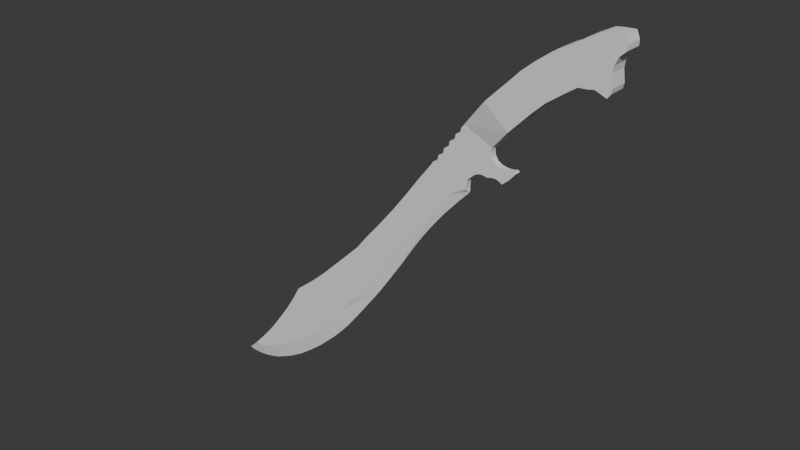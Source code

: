 # Source: K_k_K_l_.blend  (saved by Blender 4.2.66; exported with 4.5.12 LTS)
import bpy
from mathutils import Matrix  # noqa: F401  (used for matrix-valued properties, if any)

bpy.ops.wm.read_factory_settings(use_empty=True)
scene = bpy.context.scene
scene.name = 'Scene'

# ---- collections
col_collection = bpy.data.collections.new('Collection'); scene.collection.children.link(col_collection)

# ---- world
world_world = bpy.data.worlds.new('World'); scene.world = world_world
world_world.use_nodes = True; world_world.node_tree.nodes.clear()
_N = world_world.node_tree.nodes; _L = world_world.node_tree.links
n0 = _N.new('ShaderNodeOutputWorld'); n0.name = 'World Output'; n0.location = (300, 300)
n1 = _N.new('ShaderNodeBackground'); n1.name = 'Background'; n1.location = (10, 300)
n1.inputs[0].default_value = (0.05088, 0.05088, 0.05088, 1.0)
_L.new(n1.outputs[0], n0.inputs[0])
n0.is_active_output = True
world_world.color = (0.05088, 0.05088, 0.05088)
world_world.sun_shadow_jitter_overblur = 0.0

# ---- meshes
me_cube_001 = bpy.data.meshes.new('Cube.001')
me_cube_001.from_pydata([(0.9453, 7.261e-05, 0.8582), (0.9453, 0.06085, 0.8582), (1.174, 7.261e-05, 1.205), (0.8892, 7.261e-05, 1.336), (1.174, 0.06085, 1.205), (0.8892, 0.06085, 1.336), (1.36, 7.261e-05, 0.9735), (1.36, 0.06085, 0.9735), (1.413, 7.261e-05, 1.037), (1.413, 0.06085, 1.037), (1.167, 0.06085, 1.164), (1.173, 0.06085, 1.122), (1.202, 0.06085, 1.079), (1.244, 0.06085, 1.054), (1.286, 0.06085, 1.044), (1.325, 0.06085, 1.041), (1.366, 0.06085, 1.045), (1.4, 0.06085, 1.054), (1.286, 0.06085, 0.9095), (1.262, 0.06085, 0.9258), (1.226, 0.06085, 0.9403), (1.187, 0.06085, 0.9407), (1.136, 0.06085, 0.9276), (1.103, 0.06085, 0.936), (1.057, 0.06085, 0.937), (1.011, 0.06085, 0.9178), (1.286, 7.261e-05, 0.9095), (1.262, 7.261e-05, 0.9258), (1.226, 7.261e-05, 0.9403), (1.187, 7.261e-05, 0.9407), (1.136, 7.261e-05, 0.9276), (1.103, 7.261e-05, 0.936), (1.057, 7.261e-05, 0.937), (1.011, 7.261e-05, 0.9178), (1.167, 7.261e-05, 1.164), (1.173, 7.261e-05, 1.122), (1.202, 7.261e-05, 1.079), (1.244, 7.261e-05, 1.054), (1.286, 7.261e-05, 1.044), (1.325, 7.261e-05, 1.041), (1.366, 7.261e-05, 1.045), (1.4, 7.261e-05, 1.054), (0.9277, 0.06085, 0.7727), (0.9277, 7.261e-05, 0.7727), (0.927, 7.261e-05, 0.7929), (0.927, 0.06085, 0.7929), (0.9305, 0.06085, 0.827), (0.9305, 7.261e-05, 0.827), (0.5704, 7.262e-05, 0.9124), (0.5704, 0.06085, 0.9124), (0.5663, 7.261e-05, 0.4829), (0.4743, 7.261e-05, 0.37), (0.2453, 7.261e-05, 0.05917), (0.2032, 7.262e-05, -0.00329), (-1.213, 7.265e-05, -1.11), (-0.3287, 7.264e-05, -0.2328), (0.6828, 7.261e-05, 0.6066), (0.3859, 7.261e-05, 0.2534), (0.2811, 7.261e-05, 0.1108), (-0.1545, 7.263e-05, -0.5222), (-1.738, 7.266e-05, -1.928), (-0.4844, 7.264e-05, -0.3866), (-0.1859, 7.263e-05, -0.05511), (0.8436, 7.261e-05, 0.719), (-0.01175, 7.262e-05, -0.3139), (-1.675, 7.266e-05, -1.748), (-1.554, 7.266e-05, -1.603), (0.7907, 7.261e-05, 0.6894), (0.734, 7.261e-05, 0.6491), (0.4257, 7.261e-05, 0.3056), (-0.3143, 7.263e-05, -0.7431), (-1.072, -0.001808, -1.53), (-1.44, 7.266e-05, -1.785), (-0.7793, 7.264e-05, -0.676), (-0.05215, 7.263e-05, 0.1006), (0.9265, 7.261e-05, 0.7558), (-1.974, 0.03122, -2.053), (-1.146, 7.265e-05, -0.9874), (0.3521, 7.261e-05, 0.2069), (0.3163, 7.261e-05, 0.1619), (-0.6448, 7.264e-05, -1.133), (-1.437, 7.265e-05, -1.443), (-0.6273, 7.264e-05, -0.5277), (0.2757, 7.262e-05, 0.5145), (-0.4527, 0.01072, -0.9182), (-0.82, 7.265e-05, -1.315), (-1.591, 0.0006008, -1.87), (0.1273, 7.262e-05, 0.3204), (0.6062, 7.261e-05, 0.5295), (0.06554, 7.262e-05, -0.205), (-1.323, 7.265e-05, -1.284), (0.4112, 7.262e-05, 0.6995), (0.5244, 7.261e-05, 0.4349), (-1.834, 7.266e-05, -1.923), (0.6399, 7.261e-05, 0.5647), (0.1325, 7.262e-05, -0.1078), (-1.268, 7.266e-05, -1.679), (-0.9478, 7.265e-05, -0.828), (0.5486, 7.261e-05, 0.8772), (0.9265, 0.06089, 0.7558), (0.8436, 0.06089, 0.719), (0.7907, 0.06089, 0.6894), (0.734, 0.06089, 0.6491), (0.6828, 0.06089, 0.6066), (0.6399, 0.06089, 0.5647), (0.6062, 0.06089, 0.5295), (0.5663, 0.06089, 0.4829), (0.5244, 0.06089, 0.4349), (0.4743, 0.06089, 0.37), (0.4257, 0.06089, 0.3056), (0.3859, 0.06089, 0.2534), (0.3521, 0.06089, 0.2069), (0.3163, 0.06089, 0.1619), (0.2811, 0.06089, 0.1108), (0.2453, 0.06089, 0.05917), (0.2032, 0.0609, -0.00329), (0.1325, 0.0609, -0.1078), (0.06554, 0.0609, -0.205), (-0.01175, 0.0609, -0.3139), (-0.1545, 0.0609, -0.5222), (-0.3143, 0.0609, -0.7431), (-0.4527, 0.0609, -0.9182), (-0.6448, 0.0609, -1.133), (-0.82, 0.0609, -1.315), (-1.07, 0.0609, -1.536), (-1.268, 0.0609, -1.679), (-1.44, 0.0609, -1.785), (-1.601, 0.05776, -1.88), (-1.738, 0.0609, -1.928), (-1.834, 0.0609, -1.923), (-1.675, 0.0609, -1.748), (-1.554, 0.0609, -1.603), (-1.437, 0.0609, -1.443), (-1.323, 0.0609, -1.284), (-1.213, 0.0609, -1.11), (-1.146, 0.0609, -0.9874), (-0.9478, 0.0609, -0.828), (-0.7793, 0.0609, -0.676), (-0.6273, 0.0609, -0.5277), (-0.4844, 0.0609, -0.3866), (-0.3287, 0.0609, -0.2328), (-0.1859, 0.0609, -0.05511), (-0.05215, 0.0609, 0.1006), (0.1273, 0.0609, 0.3204), (0.2757, 0.0609, 0.5145), (0.4112, 0.0609, 0.6995), (0.5486, 0.06089, 0.8772), (-0.5757, 0.03048, -1.27), (-0.5076, 0.03048, -1.193), (-1.625, 0.03048, -2.027), (-0.3716, 0.03048, -1.022), (0.6081, 0.03048, 0.3532), (-0.313, 0.03048, -0.9474), (-1.916, 0.03048, -2.063), (0.6869, 0.03048, 0.448), (0.869, 0.03048, 0.645), (-1.027, 0.03048, -1.691), (-1.184, 0.03048, -1.809), (0.212, 0.03048, -0.2098), (-1.349, 0.03048, -1.909), (-0.6875, 0.03048, -1.389), (-1.536, 0.03048, -1.999), (0.3281, 0.03048, -0.02876), (0.3923, 0.03048, 0.06531), (-1.702, 0.03048, -2.047), (0.4509, 0.03048, 0.1491), (-0.4359, 0.03048, -1.107), (-1.787, 0.03048, -2.06), (0.5361, 0.03048, 0.263), (-1.848, 0.03048, -2.064), (-0.2246, 0.03048, -0.8317), (0.7728, 0.03048, 0.5417), (-0.1426, 0.03048, -0.7206), (0.8183, 0.03048, 0.5935), (-0.07484, 0.03048, -0.629), (-0.003138, 0.03048, -0.5264), (0.9095, 0.03048, 0.6876), (0.07247, 0.03048, -0.4153), (0.9447, 0.03048, 0.7252), (0.1396, 0.03048, -0.3174), (-0.8913, 0.03048, -1.58), (-0.7724, 0.03048, -1.47), (0.2734, 0.03048, -0.1179), (1.153, 0.06085, 1.174), (1.132, 0.06085, 1.142), (1.112, 0.06085, 1.11), (1.091, 0.06085, 1.079), (1.07, 0.06085, 1.047), (1.049, 0.06085, 1.016), (1.028, 0.06085, 0.9843), (1.008, 0.06085, 0.9528), (0.9869, 0.06085, 0.9212), (0.9661, 0.06085, 0.8897), (0.9661, 7.261e-05, 0.8897), (0.9869, 7.261e-05, 0.9212), (1.008, 7.261e-05, 0.9528), (1.028, 7.261e-05, 0.9843), (1.049, 7.261e-05, 1.016), (1.07, 7.261e-05, 1.047), (1.091, 7.261e-05, 1.079), (1.112, 7.261e-05, 1.11), (1.132, 7.261e-05, 1.142), (1.153, 7.261e-05, 1.174), (1.409, 0.06085, 1.031), (1.404, 0.06085, 1.025), (1.399, 0.06085, 1.019), (1.394, 0.06085, 1.014), (1.389, 0.06085, 1.008), (1.384, 0.06085, 1.002), (1.379, 0.06085, 0.9964), (1.375, 0.06085, 0.9907), (1.37, 0.06085, 0.985), (1.365, 0.06085, 0.9792), (1.365, 7.261e-05, 0.9792), (1.37, 7.261e-05, 0.985), (1.375, 7.261e-05, 0.9907), (1.379, 7.261e-05, 0.9964), (1.384, 7.261e-05, 1.002), (1.389, 7.261e-05, 1.008), (1.394, 7.261e-05, 1.014), (1.399, 7.261e-05, 1.019), (1.404, 7.261e-05, 1.025), (1.409, 7.261e-05, 1.031), (1.026, 7.261e-05, 0.9402), (1.04, 7.261e-05, 0.9626), (1.054, 7.261e-05, 0.985), (1.068, 7.261e-05, 1.007), (1.082, 7.261e-05, 1.03), (1.097, 7.261e-05, 1.052), (1.111, 7.261e-05, 1.075), (1.125, 7.261e-05, 1.097), (1.139, 7.261e-05, 1.119), (1.153, 7.261e-05, 1.142), (1.067, 7.261e-05, 0.9538), (1.078, 7.261e-05, 0.9705), (1.088, 7.261e-05, 0.9873), (1.099, 7.261e-05, 1.004), (1.109, 7.261e-05, 1.021), (1.12, 7.261e-05, 1.038), (1.13, 7.261e-05, 1.054), (1.141, 7.261e-05, 1.071), (1.152, 7.261e-05, 1.088), (1.162, 7.261e-05, 1.105), (1.112, 7.261e-05, 0.949), (1.121, 7.261e-05, 0.9621), (1.13, 7.261e-05, 0.9751), (1.139, 7.261e-05, 0.9881), (1.148, 7.261e-05, 1.001), (1.157, 7.261e-05, 1.014), (1.166, 7.261e-05, 1.027), (1.175, 7.261e-05, 1.04), (1.184, 7.261e-05, 1.053), (1.193, 7.261e-05, 1.066), (1.146, 7.261e-05, 0.9392), (1.156, 7.261e-05, 0.9507), (1.166, 7.261e-05, 0.9622), (1.175, 7.261e-05, 0.9737), (1.185, 7.261e-05, 0.9853), (1.195, 7.261e-05, 0.9968), (1.205, 7.261e-05, 1.008), (1.214, 7.261e-05, 1.02), (1.224, 7.261e-05, 1.031), (1.234, 7.261e-05, 1.043), (1.196, 7.261e-05, 0.9501), (1.205, 7.261e-05, 0.9594), (1.214, 7.261e-05, 0.9688), (1.223, 7.261e-05, 0.9782), (1.232, 7.261e-05, 0.9875), (1.241, 7.261e-05, 0.9969), (1.25, 7.261e-05, 1.006), (1.259, 7.261e-05, 1.016), (1.268, 7.261e-05, 1.025), (1.277, 7.261e-05, 1.034), (1.235, 7.261e-05, 0.9495), (1.244, 7.261e-05, 0.9587), (1.253, 7.261e-05, 0.9679), (1.262, 7.261e-05, 0.9771), (1.271, 7.261e-05, 0.9863), (1.28, 7.261e-05, 0.9955), (1.289, 7.261e-05, 1.005), (1.298, 7.261e-05, 1.014), (1.307, 7.261e-05, 1.023), (1.316, 7.261e-05, 1.032), (1.271, 7.261e-05, 0.9367), (1.281, 7.261e-05, 0.9476), (1.29, 7.261e-05, 0.9584), (1.299, 7.261e-05, 0.9693), (1.309, 7.261e-05, 0.9801), (1.318, 7.261e-05, 0.991), (1.328, 7.261e-05, 1.002), (1.337, 7.261e-05, 1.013), (1.347, 7.261e-05, 1.024), (1.356, 7.261e-05, 1.034), (1.297, 7.261e-05, 0.9226), (1.307, 7.261e-05, 0.9358), (1.317, 7.261e-05, 0.9489), (1.328, 7.261e-05, 0.9621), (1.338, 7.261e-05, 0.9752), (1.348, 7.261e-05, 0.9884), (1.359, 7.261e-05, 1.002), (1.369, 7.261e-05, 1.015), (1.379, 7.261e-05, 1.028), (1.39, 7.261e-05, 1.041), (1.153, 0.06085, 1.142), (1.139, 0.06085, 1.119), (1.125, 0.06085, 1.097), (1.111, 0.06085, 1.075), (1.097, 0.06085, 1.052), (1.082, 0.06085, 1.03), (1.068, 0.06085, 1.007), (1.054, 0.06085, 0.985), (1.04, 0.06085, 0.9626), (1.026, 0.06085, 0.9402), (1.162, 0.06085, 1.105), (1.152, 0.06085, 1.088), (1.141, 0.06085, 1.071), (1.13, 0.06085, 1.054), (1.12, 0.06085, 1.038), (1.109, 0.06085, 1.021), (1.099, 0.06085, 1.004), (1.088, 0.06085, 0.9873), (1.078, 0.06085, 0.9705), (1.067, 0.06085, 0.9538), (1.193, 0.06085, 1.066), (1.184, 0.06085, 1.053), (1.175, 0.06085, 1.04), (1.166, 0.06085, 1.027), (1.157, 0.06085, 1.014), (1.148, 0.06085, 1.001), (1.139, 0.06085, 0.9881), (1.13, 0.06085, 0.9751), (1.121, 0.06085, 0.9621), (1.112, 0.06085, 0.949), (1.234, 0.06085, 1.043), (1.224, 0.06085, 1.031), (1.214, 0.06085, 1.02), (1.205, 0.06085, 1.008), (1.195, 0.06085, 0.9968), (1.185, 0.06085, 0.9853), (1.175, 0.06085, 0.9737), (1.166, 0.06085, 0.9622), (1.156, 0.06085, 0.9507), (1.146, 0.06085, 0.9392), (1.277, 0.06085, 1.034), (1.268, 0.06085, 1.025), (1.259, 0.06085, 1.016), (1.25, 0.06085, 1.006), (1.241, 0.06085, 0.9969), (1.232, 0.06085, 0.9875), (1.223, 0.06085, 0.9782), (1.214, 0.06085, 0.9688), (1.205, 0.06085, 0.9594), (1.196, 0.06085, 0.9501), (1.316, 0.06085, 1.032), (1.307, 0.06085, 1.023), (1.298, 0.06085, 1.014), (1.289, 0.06085, 1.005), (1.28, 0.06085, 0.9955), (1.271, 0.06085, 0.9863), (1.262, 0.06085, 0.9771), (1.253, 0.06085, 0.9679), (1.244, 0.06085, 0.9587), (1.235, 0.06085, 0.9495), (1.356, 0.06085, 1.034), (1.347, 0.06085, 1.024), (1.337, 0.06085, 1.013), (1.328, 0.06085, 1.002), (1.318, 0.06085, 0.991), (1.309, 0.06085, 0.9801), (1.299, 0.06085, 0.9693), (1.29, 0.06085, 0.9584), (1.281, 0.06085, 0.9476), (1.271, 0.06085, 0.9367), (1.39, 0.06085, 1.041), (1.379, 0.06085, 1.028), (1.369, 0.06085, 1.015), (1.359, 0.06085, 1.002), (1.348, 0.06085, 0.9884), (1.338, 0.06085, 0.9752), (1.328, 0.06085, 0.9621), (1.317, 0.06085, 0.9489), (1.307, 0.06085, 0.9358), (1.297, 0.06085, 0.9226), (0.6178, 0.06085, 0.9369), (0.6284, 0.06085, 0.9895), (0.6776, 0.06085, 1.02), (0.6857, 0.06085, 1.07), (0.7349, 0.06085, 1.098), (0.7443, 0.06085, 1.15), (0.7935, 0.06085, 1.177), (0.8041, 0.06085, 1.229), (0.8502, 0.06085, 1.254), (0.8602, 0.06085, 1.298), (0.8602, 7.261e-05, 1.298), (0.8502, 7.261e-05, 1.254), (0.8041, 7.261e-05, 1.229), (0.7935, 7.261e-05, 1.177), (0.7443, 7.261e-05, 1.15), (0.7349, 7.261e-05, 1.098), (0.6857, 7.261e-05, 1.07), (0.6776, 7.261e-05, 1.02), (0.6284, 7.262e-05, 0.9895), (0.6178, 7.262e-05, 0.9369)], [], [(0, 1, 49, 48), (183, 392, 5, 4), (4, 5, 3, 2), (193, 402, 48, 0), (373, 17, 9, 203), (383, 49, 48, 402), (203, 9, 8, 222), (26, 18, 7, 6), (17, 41, 8, 9), (293, 26, 6, 213), (193, 0, 33, 223), (223, 33, 32, 233), (233, 32, 31, 243), (243, 31, 30, 253), (253, 30, 29, 263), (263, 29, 28, 273), (273, 28, 27, 283), (283, 27, 26, 293), (4, 2, 34, 10), (10, 34, 35, 11), (11, 35, 36, 12), (12, 36, 37, 13), (13, 37, 38, 14), (14, 38, 39, 15), (15, 39, 40, 16), (16, 40, 41, 17), (0, 1, 25, 33), (33, 25, 24, 32), (32, 24, 23, 31), (31, 23, 22, 30), (30, 22, 21, 29), (29, 21, 20, 28), (28, 20, 19, 27), (27, 19, 18, 26), (183, 4, 10, 303), (303, 10, 11, 313), (313, 11, 12, 323), (323, 12, 13, 333), (333, 13, 14, 343), (343, 14, 15, 353), (353, 15, 16, 363), (363, 16, 17, 373), (1, 0, 47, 46), (46, 47, 44, 45), (45, 44, 43, 42), (87, 83, 144, 143), (94, 104, 105, 88), (65, 66, 131, 130), (64, 118, 119, 59), (83, 91, 145, 144), (88, 105, 106, 50), (66, 81, 132, 131), (59, 119, 120, 70), (91, 98, 146, 145), (50, 106, 107, 92), (81, 90, 133, 132), (70, 120, 121, 84), (92, 107, 108, 51), (90, 54, 134, 133), (84, 121, 122, 80), (51, 108, 109, 69), (54, 77, 135, 134), (80, 122, 123, 85), (69, 109, 110, 57), (77, 97, 136, 135), (85, 123, 124, 71), (57, 110, 111, 78), (97, 73, 137, 136), (71, 124, 125, 96), (78, 111, 112, 79), (73, 82, 138, 137), (43, 75, 99, 42), (96, 125, 126, 72), (79, 112, 113, 58), (82, 61, 139, 138), (75, 99, 100, 63), (72, 126, 127, 86), (58, 113, 114, 52), (61, 55, 140, 139), (63, 100, 101, 67), (86, 127, 128, 60), (52, 114, 115, 53), (55, 62, 141, 140), (67, 101, 102, 68), (60, 128, 76), (53, 115, 116, 95), (62, 74, 142, 141), (68, 102, 103, 56), (76, 93, 129), (95, 116, 117, 89), (74, 87, 143, 142), (56, 103, 104, 94), (93, 65, 130, 129), (89, 117, 118, 64), (98, 48, 49, 146), (43, 98, 91, 83, 87, 74, 62, 55, 61, 82, 73, 97, 77, 54, 90, 81, 66, 65, 93, 76, 60, 86, 72, 96, 71, 85, 80, 84, 70, 59, 64, 89, 95, 53, 52, 58, 79, 78, 57, 69, 51, 92, 50, 88, 94, 56, 68, 67, 63, 75), (42, 99, 100, 101, 102, 103, 104, 105, 106, 107, 108, 109, 110, 111, 112, 113, 114, 115, 116, 117, 118, 119, 120, 121, 122, 123, 124, 125, 126, 127, 128, 76, 129, 130, 131, 132, 133, 134, 135, 136, 137, 138, 139, 140, 141, 142, 143, 144, 145, 146, 49), (98, 43, 44, 48), (0, 48, 44, 47), (1, 46, 45, 42, 49), (178, 99, 75), (19, 372, 382, 18), (372, 371, 381, 382), (371, 370, 380, 381), (370, 369, 379, 380), (369, 368, 378, 379), (368, 367, 377, 378), (367, 366, 376, 377), (366, 365, 375, 376), (365, 364, 374, 375), (364, 363, 373, 374), (20, 362, 372, 19), (362, 361, 371, 372), (361, 360, 370, 371), (360, 359, 369, 370), (359, 358, 368, 369), (358, 357, 367, 368), (357, 356, 366, 367), (356, 355, 365, 366), (355, 354, 364, 365), (354, 353, 363, 364), (21, 352, 362, 20), (352, 351, 361, 362), (351, 350, 360, 361), (350, 349, 359, 360), (349, 348, 358, 359), (348, 347, 357, 358), (347, 346, 356, 357), (346, 345, 355, 356), (345, 344, 354, 355), (344, 343, 353, 354), (22, 342, 352, 21), (342, 341, 351, 352), (341, 340, 350, 351), (340, 339, 349, 350), (339, 338, 348, 349), (338, 337, 347, 348), (337, 336, 346, 347), (336, 335, 345, 346), (335, 334, 344, 345), (334, 333, 343, 344), (23, 332, 342, 22), (332, 331, 341, 342), (331, 330, 340, 341), (330, 329, 339, 340), (329, 328, 338, 339), (328, 327, 337, 338), (327, 326, 336, 337), (326, 325, 335, 336), (325, 324, 334, 335), (324, 323, 333, 334), (24, 322, 332, 23), (322, 321, 331, 332), (321, 320, 330, 331), (320, 319, 329, 330), (319, 318, 328, 329), (318, 317, 327, 328), (317, 316, 326, 327), (316, 315, 325, 326), (315, 314, 324, 325), (314, 313, 323, 324), (25, 312, 322, 24), (312, 311, 321, 322), (311, 310, 320, 321), (310, 309, 319, 320), (309, 308, 318, 319), (308, 307, 317, 318), (307, 306, 316, 317), (306, 305, 315, 316), (305, 304, 314, 315), (304, 303, 313, 314), (1, 192, 312, 25), (192, 191, 311, 312), (191, 190, 310, 311), (190, 189, 309, 310), (189, 188, 308, 309), (188, 187, 307, 308), (187, 186, 306, 307), (186, 185, 305, 306), (185, 184, 304, 305), (184, 183, 303, 304), (40, 292, 302, 41), (292, 291, 301, 302), (291, 290, 300, 301), (290, 289, 299, 300), (289, 288, 298, 299), (288, 287, 297, 298), (287, 286, 296, 297), (286, 285, 295, 296), (285, 284, 294, 295), (284, 283, 293, 294), (39, 282, 292, 40), (282, 281, 291, 292), (281, 280, 290, 291), (280, 279, 289, 290), (279, 278, 288, 289), (278, 277, 287, 288), (277, 276, 286, 287), (276, 275, 285, 286), (275, 274, 284, 285), (274, 273, 283, 284), (38, 272, 282, 39), (272, 271, 281, 282), (271, 270, 280, 281), (270, 269, 279, 280), (269, 268, 278, 279), (268, 267, 277, 278), (267, 266, 276, 277), (266, 265, 275, 276), (265, 264, 274, 275), (264, 263, 273, 274), (37, 262, 272, 38), (262, 261, 271, 272), (261, 260, 270, 271), (260, 259, 269, 270), (259, 258, 268, 269), (258, 257, 267, 268), (257, 256, 266, 267), (256, 255, 265, 266), (255, 254, 264, 265), (254, 253, 263, 264), (36, 252, 262, 37), (252, 251, 261, 262), (251, 250, 260, 261), (250, 249, 259, 260), (249, 248, 258, 259), (248, 247, 257, 258), (247, 246, 256, 257), (246, 245, 255, 256), (245, 244, 254, 255), (244, 243, 253, 254), (35, 242, 252, 36), (242, 241, 251, 252), (241, 240, 250, 251), (240, 239, 249, 250), (239, 238, 248, 249), (238, 237, 247, 248), (237, 236, 246, 247), (236, 235, 245, 246), (235, 234, 244, 245), (234, 233, 243, 244), (34, 232, 242, 35), (232, 231, 241, 242), (231, 230, 240, 241), (230, 229, 239, 240), (229, 228, 238, 239), (228, 227, 237, 238), (227, 226, 236, 237), (226, 225, 235, 236), (225, 224, 234, 235), (224, 223, 233, 234), (2, 202, 232, 34), (202, 201, 231, 232), (201, 200, 230, 231), (200, 199, 229, 230), (199, 198, 228, 229), (198, 197, 227, 228), (197, 196, 226, 227), (196, 195, 225, 226), (195, 194, 224, 225), (194, 193, 223, 224), (41, 302, 222, 8), (302, 301, 221, 222), (301, 300, 220, 221), (300, 299, 219, 220), (299, 298, 218, 219), (298, 297, 217, 218), (297, 296, 216, 217), (296, 295, 215, 216), (295, 294, 214, 215), (294, 293, 213, 214), (7, 212, 213, 6), (212, 211, 214, 213), (211, 210, 215, 214), (210, 209, 216, 215), (209, 208, 217, 216), (208, 207, 218, 217), (207, 206, 219, 218), (206, 205, 220, 219), (205, 204, 221, 220), (204, 203, 222, 221), (5, 392, 393, 3), (392, 391, 394, 393), (391, 390, 395, 394), (390, 389, 396, 395), (389, 388, 397, 396), (388, 387, 398, 397), (387, 386, 399, 398), (386, 385, 400, 399), (385, 384, 401, 400), (384, 383, 402, 401), (18, 382, 212, 7), (382, 381, 211, 212), (381, 380, 210, 211), (380, 379, 209, 210), (379, 378, 208, 209), (378, 377, 207, 208), (377, 376, 206, 207), (376, 375, 205, 206), (375, 374, 204, 205), (374, 373, 203, 204), (2, 3, 393, 202), (202, 393, 394, 201), (201, 394, 395, 200), (200, 395, 396, 199), (199, 396, 397, 198), (198, 397, 398, 197), (197, 398, 399, 196), (196, 399, 400, 195), (195, 400, 401, 194), (194, 401, 402, 193), (1, 49, 383, 192), (192, 383, 384, 191), (191, 384, 385, 190), (190, 385, 386, 189), (189, 386, 387, 188), (188, 387, 388, 187), (187, 388, 389, 186), (186, 389, 390, 185), (185, 390, 391, 184), (184, 391, 392, 183), (99, 178, 176, 155, 173, 171, 154, 151, 168, 165, 163, 162, 182, 158, 179, 177, 175, 174, 172, 170, 152, 150, 166, 148, 147, 160, 181, 180, 156, 157, 159, 161, 149, 164, 167, 169, 153, 76, 128, 127, 126, 125, 124, 123, 122, 121, 120, 119, 118, 117, 116, 115, 114, 113, 112, 111, 110, 109, 108, 107, 106, 105, 104, 103, 102, 101, 100), (149, 86, 60, 167, 164), (180, 71, 96, 157, 156), (175, 59, 70, 84, 80, 147, 148, 166, 150, 152, 170, 172, 174), (58, 52, 53, 95, 89, 64, 59, 175, 177, 179, 158, 182, 162, 163, 165, 168, 151, 154, 171, 173, 155, 176, 178, 75, 63, 67, 68, 56, 94, 88, 50, 92, 51, 69, 57, 78, 79), (147, 80, 85, 71, 180, 181, 160), (167, 60, 76, 153, 169), (157, 96, 72, 159), (159, 72, 86, 149, 161)])
_uv = me_cube_001.uv_layers.new(name='UVMap')
_uv.uv.foreach_set('vector', [0.3105, 0.1508, 0.2972, 0.1508, 0.2972, 0.08975, 0.3105, 0.08975, 0.2021, 0.01599, 0.1358, 0.03783, 0.135, 0.02729, 0.2009, 0.007779, 0.2834, 0.9467, 0.2834, 0.885, 0.2968, 0.885, 0.2968, 0.9467, 0.05787, 0.08984, 0.1221, 0.1324, 0.1264, 0.1432, 0.05674, 0.09804, 0.2603, 0.003662, 0.2601, 2.529e-08, 0.2648, 0.0009947, 0.2648, 0.00264, 0.2834, 0.1042, 0.2834, 0.1153, 0.2701, 0.1153, 0.2701, 0.1042, 0.3105, 0.08903, 0.3105, 0.08975, 0.2972, 0.08975, 0.2972, 0.08903, 0.2972, 0.0697, 0.3105, 0.0697, 0.3105, 0.08186, 0.2972, 0.08186, 0.2972, 0.2003, 0.2972, 0.1869, 0.302, 0.1869, 0.302, 0.2003, 0.00807, 0.03662, 0.007875, 0.04028, 0.004983, 0.01909, 0.005012, 0.01745, 0.05787, 0.08984, 0.05674, 0.09804, 0.05443, 0.07865, 0.05533, 0.07291, 0.05533, 0.07291, 0.05443, 0.07865, 0.04978, 0.06897, 0.05046, 0.06468, 0.05046, 0.06468, 0.04978, 0.06897, 0.04189, 0.06236, 0.04229, 0.05891, 0.04229, 0.05891, 0.04189, 0.06236, 0.03527, 0.059, 0.03533, 0.05568, 0.03533, 0.05568, 0.03527, 0.059, 0.02872, 0.04944, 0.0286, 0.0466, 0.0286, 0.0466, 0.02872, 0.04944, 0.02224, 0.04388, 0.02209, 0.04107, 0.02209, 0.04107, 0.02224, 0.04388, 0.01433, 0.04118, 0.01434, 0.03802, 0.01434, 0.03802, 0.01433, 0.04118, 0.007875, 0.04028, 0.00807, 0.03662, 0.2834, 0.9467, 0.2968, 0.9467, 0.2968, 0.9527, 0.2834, 0.9527, 0.2834, 0.9527, 0.2968, 0.9527, 0.2968, 0.9607, 0.2834, 0.9607, 0.2834, 0.9607, 0.2968, 0.9607, 0.2968, 0.972, 0.2834, 0.972, 0.2834, 0.972, 0.2968, 0.972, 0.2968, 0.982, 0.2834, 0.982, 0.2834, 0.982, 0.2968, 0.982, 0.2968, 0.9896, 0.2834, 0.9896, 0.2834, 0.9896, 0.2968, 0.9896, 0.2968, 0.9954, 0.2834, 0.9954, 0.3105, 0.1869, 0.2972, 0.1869, 0.2972, 0.1801, 0.3105, 0.18, 0.3105, 0.18, 0.2972, 0.1801, 0.2972, 0.1734, 0.3105, 0.1733, 0.2972, 1.307e-08, 0.3105, 1.307e-08, 0.3105, 0.01082, 0.2972, 0.01082, 0.2972, 0.01082, 0.3105, 0.01082, 0.3105, 0.01935, 0.2972, 0.01935, 0.2972, 0.01935, 0.3105, 0.01935, 0.3105, 0.02937, 0.2972, 0.02937, 0.2972, 0.02937, 0.3105, 0.02937, 0.3105, 0.0368, 0.2972, 0.0368, 0.2972, 0.0368, 0.3105, 0.0368, 0.3105, 0.04696, 0.2972, 0.04696, 0.2972, 0.04696, 0.3105, 0.04696, 0.3105, 0.05526, 0.2972, 0.05526, 0.2972, 0.05526, 0.3105, 0.05526, 0.3105, 0.06354, 0.2972, 0.06354, 0.2972, 0.06354, 0.3105, 0.06354, 0.3105, 0.0697, 0.2972, 0.0697, 0.2021, 0.01599, 0.2009, 0.007779, 0.2058, 0.01545, 0.2067, 0.0212, 0.2067, 0.0212, 0.2058, 0.01545, 0.2128, 0.02175, 0.2135, 0.02604, 0.2135, 0.02604, 0.2128, 0.02175, 0.2238, 0.0244, 0.2242, 0.02785, 0.2242, 0.02785, 0.2238, 0.0244, 0.2342, 0.02253, 0.2343, 0.02585, 0.2343, 0.02585, 0.2342, 0.02253, 0.2427, 0.01825, 0.2426, 0.02108, 0.2426, 0.02108, 0.2427, 0.01825, 0.2495, 0.01299, 0.2493, 0.0158, 0.2493, 0.0158, 0.2495, 0.01299, 0.2556, 0.006458, 0.2556, 0.009614, 0.2556, 0.009614, 0.2556, 0.006458, 0.2601, 2.529e-08, 0.2603, 0.003662, 0.2972, 0.1508, 0.3105, 0.1508, 0.3105, 0.1541, 0.2972, 0.1541, 0.2972, 0.1541, 0.3105, 0.1541, 0.3105, 0.1594, 0.2972, 0.1594, 0.2972, 0.1594, 0.3105, 0.1594, 0.3105, 0.1629, 0.2972, 0.1629, 0.2701, 0.276, 0.2701, 0.2229, 0.2834, 0.2229, 0.2834, 0.276, 0.2835, 0.07389, 0.2969, 0.07389, 0.2969, 0.08459, 0.2835, 0.0846, 0.2701, 0.8765, 0.2701, 0.8353, 0.2834, 0.8353, 0.2834, 0.8765, 0.2837, 0.3115, 0.297, 0.3115, 0.2971, 0.3661, 0.2838, 0.3661, 0.2701, 0.2229, 0.2701, 0.1731, 0.2834, 0.1731, 0.2834, 0.2229, 0.2835, 0.0846, 0.2969, 0.08459, 0.2969, 0.098, 0.2836, 0.098, 0.2701, 0.8353, 0.2701, 0.7923, 0.2834, 0.7923, 0.2834, 0.8353, 0.2838, 0.3661, 0.2971, 0.3661, 0.2971, 0.4252, 0.2838, 0.4252, 0.2701, 0.1731, 0.2701, 0.1242, 0.2834, 0.1242, 0.2834, 0.1731, 0.2836, 0.098, 0.2969, 0.098, 0.2969, 0.112, 0.2836, 0.112, 0.2701, 0.7923, 0.2701, 0.75, 0.2834, 0.75, 0.2834, 0.7923, 0.2838, 0.4252, 0.2971, 0.4252, 0.2972, 0.4739, 0.2862, 0.4739, 0.2836, 0.112, 0.2969, 0.112, 0.2969, 0.1298, 0.2836, 0.1298, 0.2701, 0.75, 0.27, 0.7058, 0.2834, 0.7058, 0.2834, 0.75, 0.2862, 0.4739, 0.2972, 0.4739, 0.2972, 0.537, 0.2838, 0.537, 0.2836, 0.1298, 0.2969, 0.1298, 0.2969, 0.1474, 0.2836, 0.1474, 0.27, 0.7058, 0.27, 0.6762, 0.2834, 0.6762, 0.2834, 0.7058, 0.2838, 0.537, 0.2972, 0.537, 0.2972, 0.5924, 0.2839, 0.5924, 0.2836, 0.1474, 0.2969, 0.1474, 0.2969, 0.1616, 0.2836, 0.1616, 0.27, 0.6762, 0.2701, 0.6209, 0.2834, 0.6209, 0.2834, 0.6762, 0.2839, 0.5924, 0.2972, 0.5924, 0.2972, 0.6654, 0.2834, 0.6648, 0.2836, 0.1616, 0.2969, 0.1616, 0.2969, 0.1741, 0.2836, 0.1741, 0.2701, 0.6209, 0.2701, 0.5712, 0.2834, 0.5712, 0.2834, 0.6209, 0.2834, 0.6648, 0.2972, 0.6654, 0.2972, 0.7182, 0.2838, 0.7182, 0.2836, 0.1741, 0.2969, 0.1741, 0.2969, 0.1866, 0.2836, 0.1866, 0.2701, 0.5712, 0.2701, 0.5247, 0.2834, 0.5247, 0.2834, 0.5712, 0.3105, 0.1629, 0.3105, 0.1656, 0.2972, 0.1656, 0.2972, 0.1629, 0.2838, 0.7182, 0.2972, 0.7182, 0.2972, 0.761, 0.2838, 0.761, 0.2836, 0.1866, 0.2969, 0.1866, 0.297, 0.2001, 0.2836, 0.2001, 0.2701, 0.5247, 0.2701, 0.4807, 0.2834, 0.4807, 0.2834, 0.5247, 0.2836, 3.225e-06, 0.2969, 3.983e-08, 0.2969, 0.01848, 0.2836, 0.01848, 0.2838, 0.761, 0.2972, 0.761, 0.2964, 0.8008, 0.2839, 0.7976, 0.2836, 0.2001, 0.297, 0.2001, 0.297, 0.2136, 0.2836, 0.2136, 0.2701, 0.4807, 0.2701, 0.4327, 0.2834, 0.4327, 0.2834, 0.4807, 0.2836, 0.01848, 0.2969, 0.01848, 0.2969, 0.03122, 0.2835, 0.03122, 0.2839, 0.7976, 0.2964, 0.8008, 0.2971, 0.8292, 0.2838, 0.8292, 0.2836, 0.2136, 0.297, 0.2136, 0.297, 0.2299, 0.2836, 0.2299, 0.2701, 0.4327, 0.2701, 0.3829, 0.2834, 0.3829, 0.2834, 0.4327, 0.2835, 0.03122, 0.2969, 0.03122, 0.2969, 0.04625, 0.2835, 0.04625, 0.2838, 0.8292, 0.2971, 0.8292, 0.2905, 0.885, 0.2836, 0.2299, 0.297, 0.2299, 0.297, 0.2571, 0.2837, 0.2571, 0.2701, 0.3829, 0.2701, 0.338, 0.2834, 0.338, 0.2834, 0.3829, 0.2835, 0.04625, 0.2969, 0.04625, 0.2969, 0.06074, 0.2835, 0.06074, 0.2769, 0.9702, 0.2701, 0.9285, 0.2834, 0.9285, 0.2837, 0.2571, 0.297, 0.2571, 0.297, 0.2826, 0.2837, 0.2826, 0.2701, 0.338, 0.2701, 0.276, 0.2834, 0.276, 0.2834, 0.338, 0.2835, 0.06074, 0.2969, 0.06074, 0.2969, 0.07389, 0.2835, 0.07389, 0.2701, 0.9285, 0.2701, 0.8765, 0.2834, 0.8765, 0.2834, 0.9285, 0.2837, 0.2826, 0.297, 0.2826, 0.297, 0.3115, 0.2837, 0.3115, 0.2701, 0.1242, 0.2701, 0.1153, 0.2834, 0.1153, 0.2834, 0.1242, 0.0473, 0.1147, 0.1249, 0.1522, 0.1219, 0.2014, 0.1175, 0.2515, 0.114, 0.3049, 0.1118, 0.3671, 0.1114, 0.4121, 0.1093, 0.462, 0.1128, 0.5099, 0.116, 0.5538, 0.1196, 0.6003, 0.1254, 0.6497, 0.135, 0.7045, 0.1285, 0.7346, 0.1215, 0.7791, 0.1172, 0.8218, 0.1135, 0.8651, 0.1126, 0.9064, 0.1134, 0.9584, 0.1175, 1.0, 0.09703, 0.9453, 0.08102, 0.9145, 0.06836, 0.8785, 0.05532, 0.8363, 0.04457, 0.7835, 0.03401, 0.7115, 0.03137, 0.6562, 0.0307, 0.593, 0.03321, 0.5441, 0.03876, 0.4846, 0.0453, 0.4296, 0.04828, 0.4005, 0.05127, 0.3748, 0.05471, 0.3473, 0.05679, 0.331, 0.05835, 0.3173, 0.05991, 0.3037, 0.06051, 0.2912, 0.06166, 0.2786, 0.06262, 0.2643, 0.06391, 0.2466, 0.06503, 0.2287, 0.06505, 0.2147, 0.06519, 0.2013, 0.06472, 0.1906, 0.0637, 0.1774, 0.06139, 0.1631, 0.05787, 0.1482, 0.05342, 0.1357, 0.04506, 0.1176, 0.2228, 0.1147, 0.225, 0.1176, 0.2167, 0.1357, 0.2122, 0.1482, 0.2087, 0.1631, 0.2064, 0.1774, 0.2054, 0.1906, 0.2049, 0.2013, 0.205, 0.2147, 0.2051, 0.2287, 0.2062, 0.2466, 0.2075, 0.2643, 0.2084, 0.2786, 0.2096, 0.2912, 0.2102, 0.3037, 0.2117, 0.3173, 0.2133, 0.331, 0.2154, 0.3473, 0.2188, 0.3748, 0.2218, 0.4005, 0.2248, 0.4296, 0.2313, 0.4846, 0.2369, 0.5441, 0.2394, 0.593, 0.2387, 0.6562, 0.2361, 0.7115, 0.2268, 0.7842, 0.2148, 0.8363, 0.2017, 0.8785, 0.1889, 0.9176, 0.1731, 0.9453, 0.1525, 1.0, 0.1566, 0.9584, 0.1575, 0.9064, 0.1566, 0.8651, 0.1529, 0.8218, 0.1486, 0.7791, 0.1416, 0.7346, 0.135, 0.7045, 0.1447, 0.6497, 0.1505, 0.6003, 0.1541, 0.5538, 0.1573, 0.5099, 0.1608, 0.462, 0.1587, 0.4121, 0.1583, 0.3671, 0.1561, 0.3049, 0.1525, 0.2515, 0.1482, 0.2014, 0.1452, 0.1522, 0.1437, 0.1432, 0.1249, 0.1522, 0.0473, 0.1147, 0.05034, 0.1114, 0.1264, 0.1432, 0.05674, 0.09804, 0.1264, 0.1432, 0.05034, 0.1114, 0.05467, 0.1053, 0.2134, 0.09804, 0.2154, 0.1053, 0.2198, 0.1114, 0.2228, 0.1147, 0.1437, 0.1432, 0.3039, 0.1733, 0.2972, 0.1656, 0.3105, 0.1656, 0.2558, 0.04118, 0.2558, 0.03802, 0.262, 0.03662, 0.2622, 0.04029, 0.2558, 0.03802, 0.2557, 0.03486, 0.2618, 0.03296, 0.262, 0.03662, 0.2557, 0.03486, 0.2557, 0.03171, 0.2616, 0.0293, 0.2618, 0.03296, 0.2557, 0.03171, 0.2557, 0.02855, 0.2614, 0.02564, 0.2616, 0.0293, 0.2557, 0.02855, 0.2557, 0.0254, 0.2612, 0.02197, 0.2614, 0.02564, 0.2557, 0.0254, 0.2557, 0.02224, 0.2611, 0.01831, 0.2612, 0.02197, 0.2557, 0.02224, 0.2557, 0.01908, 0.2609, 0.01465, 0.2611, 0.01831, 0.2557, 0.01908, 0.2557, 0.01593, 0.2607, 0.01099, 0.2609, 0.01465, 0.2557, 0.01593, 0.2557, 0.01277, 0.2605, 0.007325, 0.2607, 0.01099, 0.2557, 0.01277, 0.2556, 0.009614, 0.2603, 0.003662, 0.2605, 0.007325, 0.2479, 0.04388, 0.248, 0.04107, 0.2558, 0.03802, 0.2558, 0.04118, 0.248, 0.04107, 0.2481, 0.03826, 0.2557, 0.03486, 0.2558, 0.03802, 0.2481, 0.03826, 0.2483, 0.03545, 0.2557, 0.03171, 0.2557, 0.03486, 0.2483, 0.03545, 0.2484, 0.03265, 0.2557, 0.02855, 0.2557, 0.03171, 0.2484, 0.03265, 0.2486, 0.02984, 0.2557, 0.0254, 0.2557, 0.02855, 0.2486, 0.02984, 0.2487, 0.02703, 0.2557, 0.02224, 0.2557, 0.0254, 0.2487, 0.02703, 0.2489, 0.02422, 0.2557, 0.01908, 0.2557, 0.02224, 0.2489, 0.02422, 0.249, 0.02142, 0.2557, 0.01593, 0.2557, 0.01908, 0.249, 0.02142, 0.2492, 0.01861, 0.2557, 0.01277, 0.2557, 0.01593, 0.2492, 0.01861, 0.2493, 0.0158, 0.2556, 0.009614, 0.2557, 0.01277, 0.2414, 0.04944, 0.2415, 0.0466, 0.248, 0.04107, 0.2479, 0.04388, 0.2415, 0.0466, 0.2416, 0.04377, 0.2481, 0.03826, 0.248, 0.04107, 0.2416, 0.04377, 0.2417, 0.04093, 0.2483, 0.03545, 0.2481, 0.03826, 0.2417, 0.04093, 0.2419, 0.0381, 0.2484, 0.03265, 0.2483, 0.03545, 0.2419, 0.0381, 0.242, 0.03526, 0.2486, 0.02984, 0.2484, 0.03265, 0.242, 0.03526, 0.2421, 0.03243, 0.2487, 0.02703, 0.2486, 0.02984, 0.2421, 0.03243, 0.2422, 0.02959, 0.2489, 0.02422, 0.2487, 0.02703, 0.2422, 0.02959, 0.2424, 0.02676, 0.249, 0.02142, 0.2489, 0.02422, 0.2424, 0.02676, 0.2425, 0.02392, 0.2492, 0.01861, 0.249, 0.02142, 0.2425, 0.02392, 0.2426, 0.02108, 0.2493, 0.0158, 0.2492, 0.01861, 0.2348, 0.059, 0.2348, 0.05568, 0.2415, 0.0466, 0.2414, 0.04944, 0.2348, 0.05568, 0.2347, 0.05237, 0.2416, 0.04377, 0.2415, 0.0466, 0.2347, 0.05237, 0.2347, 0.04905, 0.2417, 0.04093, 0.2416, 0.04377, 0.2347, 0.04905, 0.2346, 0.04574, 0.2419, 0.0381, 0.2417, 0.04093, 0.2346, 0.04574, 0.2346, 0.04242, 0.242, 0.03526, 0.2419, 0.0381, 0.2346, 0.04242, 0.2345, 0.03911, 0.2421, 0.03243, 0.242, 0.03526, 0.2345, 0.03911, 0.2344, 0.03579, 0.2422, 0.02959, 0.2421, 0.03243, 0.2344, 0.03579, 0.2344, 0.03248, 0.2424, 0.02676, 0.2422, 0.02959, 0.2344, 0.03248, 0.2343, 0.02916, 0.2425, 0.02392, 0.2424, 0.02676, 0.2343, 0.02916, 0.2343, 0.02585, 0.2426, 0.02108, 0.2425, 0.02392, 0.2282, 0.06236, 0.2278, 0.05891, 0.2348, 0.05568, 0.2348, 0.059, 0.2278, 0.05891, 0.2274, 0.05545, 0.2347, 0.05237, 0.2348, 0.05568, 0.2274, 0.05545, 0.227, 0.052, 0.2347, 0.04905, 0.2347, 0.05237, 0.227, 0.052, 0.2266, 0.04855, 0.2346, 0.04574, 0.2347, 0.04905, 0.2266, 0.04855, 0.2262, 0.0451, 0.2346, 0.04242, 0.2346, 0.04574, 0.2262, 0.0451, 0.2258, 0.04165, 0.2345, 0.03911, 0.2346, 0.04242, 0.2258, 0.04165, 0.2254, 0.0382, 0.2344, 0.03579, 0.2345, 0.03911, 0.2254, 0.0382, 0.225, 0.03475, 0.2344, 0.03248, 0.2344, 0.03579, 0.225, 0.03475, 0.2246, 0.0313, 0.2343, 0.02916, 0.2344, 0.03248, 0.2246, 0.0313, 0.2242, 0.02785, 0.2343, 0.02585, 0.2343, 0.02916, 0.2203, 0.06897, 0.2196, 0.06467, 0.2278, 0.05891, 0.2282, 0.06236, 0.2196, 0.06467, 0.219, 0.06038, 0.2274, 0.05545, 0.2278, 0.05891, 0.219, 0.06038, 0.2183, 0.05609, 0.227, 0.052, 0.2274, 0.05545, 0.2183, 0.05609, 0.2176, 0.0518, 0.2266, 0.04855, 0.227, 0.052, 0.2176, 0.0518, 0.2169, 0.0475, 0.2262, 0.0451, 0.2266, 0.04855, 0.2169, 0.0475, 0.2162, 0.04321, 0.2258, 0.04165, 0.2262, 0.0451, 0.2162, 0.04321, 0.2155, 0.03892, 0.2254, 0.0382, 0.2258, 0.04165, 0.2155, 0.03892, 0.2149, 0.03463, 0.225, 0.03475, 0.2254, 0.0382, 0.2149, 0.03463, 0.2142, 0.03033, 0.2246, 0.0313, 0.225, 0.03475, 0.2142, 0.03033, 0.2135, 0.02604, 0.2242, 0.02785, 0.2246, 0.0313, 0.2157, 0.07865, 0.2148, 0.07291, 0.2196, 0.06467, 0.2203, 0.06897, 0.2148, 0.07291, 0.2139, 0.06716, 0.219, 0.06038, 0.2196, 0.06467, 0.2139, 0.06716, 0.213, 0.06142, 0.2183, 0.05609, 0.219, 0.06038, 0.213, 0.06142, 0.2121, 0.05567, 0.2176, 0.0518, 0.2183, 0.05609, 0.2121, 0.05567, 0.2112, 0.04993, 0.2169, 0.0475, 0.2176, 0.0518, 0.2112, 0.04993, 0.2103, 0.04418, 0.2162, 0.04321, 0.2169, 0.0475, 0.2103, 0.04418, 0.2094, 0.03844, 0.2155, 0.03892, 0.2162, 0.04321, 0.2094, 0.03844, 0.2085, 0.03269, 0.2149, 0.03463, 0.2155, 0.03892, 0.2085, 0.03269, 0.2076, 0.02694, 0.2142, 0.03033, 0.2149, 0.03463, 0.2076, 0.02694, 0.2067, 0.0212, 0.2135, 0.02604, 0.2142, 0.03033, 0.2134, 0.09804, 0.2122, 0.08984, 0.2148, 0.07291, 0.2157, 0.07865, 0.2122, 0.08984, 0.2111, 0.08163, 0.2139, 0.06716, 0.2148, 0.07291, 0.2111, 0.08163, 0.21, 0.07342, 0.213, 0.06142, 0.2139, 0.06716, 0.21, 0.07342, 0.2088, 0.06522, 0.2121, 0.05567, 0.213, 0.06142, 0.2088, 0.06522, 0.2077, 0.05701, 0.2112, 0.04993, 0.2121, 0.05567, 0.2077, 0.05701, 0.2066, 0.04881, 0.2103, 0.04418, 0.2112, 0.04993, 0.2066, 0.04881, 0.2055, 0.0406, 0.2094, 0.03844, 0.2103, 0.04418, 0.2055, 0.0406, 0.2043, 0.0324, 0.2085, 0.03269, 0.2094, 0.03844, 0.2043, 0.0324, 0.2032, 0.02419, 0.2076, 0.02694, 0.2085, 0.03269, 0.2032, 0.02419, 0.2021, 0.01599, 0.2067, 0.0212, 0.2076, 0.02694, 0.01446, 0.006458, 0.01445, 0.009614, 0.009822, 0.003662, 0.01002, -1.957e-09, 0.01445, 0.009614, 0.01444, 0.01277, 0.009628, 0.007325, 0.009822, 0.003662, 0.01444, 0.01277, 0.01442, 0.01593, 0.009433, 0.01099, 0.009628, 0.007325, 0.01442, 0.01593, 0.01441, 0.01908, 0.009238, 0.01465, 0.009433, 0.01099, 0.01441, 0.01908, 0.0144, 0.02224, 0.009043, 0.01831, 0.009238, 0.01465, 0.0144, 0.02224, 0.01439, 0.0254, 0.008849, 0.02197, 0.009043, 0.01831, 0.01439, 0.0254, 0.01438, 0.02855, 0.008654, 0.02564, 0.008849, 0.02197, 0.01438, 0.02855, 0.01437, 0.03171, 0.008459, 0.0293, 0.008654, 0.02564, 0.01437, 0.03171, 0.01435, 0.03486, 0.008265, 0.03296, 0.008459, 0.0293, 0.01435, 0.03486, 0.01434, 0.03802, 0.00807, 0.03662, 0.008265, 0.03296, 0.02062, 0.01299, 0.02077, 0.0158, 0.01445, 0.009614, 0.01446, 0.006458, 0.02077, 0.0158, 0.02092, 0.01861, 0.01444, 0.01277, 0.01445, 0.009614, 0.02092, 0.01861, 0.02106, 0.02142, 0.01442, 0.01593, 0.01444, 0.01277, 0.02106, 0.02142, 0.02121, 0.02422, 0.01441, 0.01908, 0.01442, 0.01593, 0.02121, 0.02422, 0.02136, 0.02703, 0.0144, 0.02224, 0.01441, 0.01908, 0.02136, 0.02703, 0.02151, 0.02984, 0.01439, 0.0254, 0.0144, 0.02224, 0.02151, 0.02984, 0.02165, 0.03265, 0.01438, 0.02855, 0.01439, 0.0254, 0.02165, 0.03265, 0.0218, 0.03545, 0.01437, 0.03171, 0.01438, 0.02855, 0.0218, 0.03545, 0.02195, 0.03826, 0.01435, 0.03486, 0.01437, 0.03171, 0.02195, 0.03826, 0.02209, 0.04107, 0.01434, 0.03802, 0.01435, 0.03486, 0.02737, 0.01825, 0.02749, 0.02109, 0.02077, 0.0158, 0.02062, 0.01299, 0.02749, 0.02109, 0.02761, 0.02392, 0.02092, 0.01861, 0.02077, 0.0158, 0.02761, 0.02392, 0.02774, 0.02676, 0.02106, 0.02142, 0.02092, 0.01861, 0.02774, 0.02676, 0.02786, 0.02959, 0.02121, 0.02422, 0.02106, 0.02142, 0.02786, 0.02959, 0.02798, 0.03243, 0.02136, 0.02703, 0.02121, 0.02422, 0.02798, 0.03243, 0.02811, 0.03526, 0.02151, 0.02984, 0.02136, 0.02703, 0.02811, 0.03526, 0.02823, 0.0381, 0.02165, 0.03265, 0.02151, 0.02984, 0.02823, 0.0381, 0.02835, 0.04093, 0.0218, 0.03545, 0.02165, 0.03265, 0.02835, 0.04093, 0.02847, 0.04377, 0.02195, 0.03826, 0.0218, 0.03545, 0.02847, 0.04377, 0.0286, 0.0466, 0.02209, 0.04107, 0.02195, 0.03826, 0.03586, 0.02253, 0.03581, 0.02585, 0.02749, 0.02109, 0.02737, 0.01825, 0.03581, 0.02585, 0.03575, 0.02916, 0.02761, 0.02392, 0.02749, 0.02109, 0.03575, 0.02916, 0.0357, 0.03248, 0.02774, 0.02676, 0.02761, 0.02392, 0.0357, 0.03248, 0.03565, 0.03579, 0.02786, 0.02959, 0.02774, 0.02676, 0.03565, 0.03579, 0.03559, 0.03911, 0.02798, 0.03243, 0.02786, 0.02959, 0.03559, 0.03911, 0.03554, 0.04242, 0.02811, 0.03526, 0.02798, 0.03243, 0.03554, 0.04242, 0.03549, 0.04574, 0.02823, 0.0381, 0.02811, 0.03526, 0.03549, 0.04574, 0.03543, 0.04905, 0.02835, 0.04093, 0.02823, 0.0381, 0.03543, 0.04905, 0.03538, 0.05237, 0.02847, 0.04377, 0.02835, 0.04093, 0.03538, 0.05237, 0.03533, 0.05568, 0.0286, 0.0466, 0.02847, 0.04377, 0.04629, 0.0244, 0.04589, 0.02785, 0.03581, 0.02585, 0.03586, 0.02253, 0.04589, 0.02785, 0.04549, 0.0313, 0.03575, 0.02916, 0.03581, 0.02585, 0.04549, 0.0313, 0.04509, 0.03475, 0.0357, 0.03248, 0.03575, 0.02916, 0.04509, 0.03475, 0.04469, 0.0382, 0.03565, 0.03579, 0.0357, 0.03248, 0.04469, 0.0382, 0.04429, 0.04165, 0.03559, 0.03911, 0.03565, 0.03579, 0.04429, 0.04165, 0.04389, 0.0451, 0.03554, 0.04242, 0.03559, 0.03911, 0.04389, 0.0451, 0.04349, 0.04855, 0.03549, 0.04574, 0.03554, 0.04242, 0.04349, 0.04855, 0.04309, 0.05201, 0.03543, 0.04905, 0.03549, 0.04574, 0.04309, 0.05201, 0.04269, 0.05546, 0.03538, 0.05237, 0.03543, 0.04905, 0.04269, 0.05546, 0.04229, 0.05891, 0.03533, 0.05568, 0.03538, 0.05237, 0.05727, 0.02175, 0.05659, 0.02604, 0.04589, 0.02785, 0.04629, 0.0244, 0.05659, 0.02604, 0.05591, 0.03034, 0.04549, 0.0313, 0.04589, 0.02785, 0.05591, 0.03034, 0.05523, 0.03463, 0.04509, 0.03475, 0.04549, 0.0313, 0.05523, 0.03463, 0.05455, 0.03892, 0.04469, 0.0382, 0.04509, 0.03475, 0.05455, 0.03892, 0.05387, 0.04321, 0.04429, 0.04165, 0.04469, 0.0382, 0.05387, 0.04321, 0.05319, 0.04751, 0.04389, 0.0451, 0.04429, 0.04165, 0.05319, 0.04751, 0.0525, 0.0518, 0.04349, 0.04855, 0.04389, 0.0451, 0.0525, 0.0518, 0.05182, 0.05609, 0.04309, 0.05201, 0.04349, 0.04855, 0.05182, 0.05609, 0.05114, 0.06038, 0.04269, 0.05546, 0.04309, 0.05201, 0.05114, 0.06038, 0.05046, 0.06468, 0.04229, 0.05891, 0.04269, 0.05546, 0.0643, 0.01546, 0.06341, 0.0212, 0.05659, 0.02604, 0.05727, 0.02175, 0.06341, 0.0212, 0.06251, 0.02695, 0.05591, 0.03034, 0.05659, 0.02604, 0.06251, 0.02695, 0.06161, 0.03269, 0.05523, 0.03463, 0.05591, 0.03034, 0.06161, 0.03269, 0.06071, 0.03844, 0.05455, 0.03892, 0.05523, 0.03463, 0.06071, 0.03844, 0.05982, 0.04418, 0.05387, 0.04321, 0.05455, 0.03892, 0.05982, 0.04418, 0.05892, 0.04993, 0.05319, 0.04751, 0.05387, 0.04321, 0.05892, 0.04993, 0.05802, 0.05567, 0.0525, 0.0518, 0.05319, 0.04751, 0.05802, 0.05567, 0.05713, 0.06142, 0.05182, 0.05609, 0.0525, 0.0518, 0.05713, 0.06142, 0.05623, 0.06716, 0.05114, 0.06038, 0.05182, 0.05609, 0.05623, 0.06716, 0.05533, 0.07291, 0.05046, 0.06468, 0.05114, 0.06038, 0.06914, 0.007782, 0.06802, 0.01599, 0.06341, 0.0212, 0.0643, 0.01546, 0.06802, 0.01599, 0.06689, 0.02419, 0.06251, 0.02695, 0.06341, 0.0212, 0.06689, 0.02419, 0.06576, 0.0324, 0.06161, 0.03269, 0.06251, 0.02695, 0.06576, 0.0324, 0.06463, 0.0406, 0.06071, 0.03844, 0.06161, 0.03269, 0.06463, 0.0406, 0.06351, 0.04881, 0.05982, 0.04418, 0.06071, 0.03844, 0.06351, 0.04881, 0.06238, 0.05702, 0.05892, 0.04993, 0.05982, 0.04418, 0.06238, 0.05702, 0.06125, 0.06522, 0.05802, 0.05567, 0.05892, 0.04993, 0.06125, 0.06522, 0.06012, 0.07343, 0.05713, 0.06142, 0.05802, 0.05567, 0.06012, 0.07343, 0.059, 0.08163, 0.05623, 0.06716, 0.05713, 0.06142, 0.059, 0.08163, 0.05787, 0.08984, 0.05533, 0.07291, 0.05623, 0.06716, 0.01002, -1.957e-09, 0.009822, 0.003662, 0.005277, 0.00264, 0.005306, 0.0009944, 0.009822, 0.003662, 0.009628, 0.007325, 0.005247, 0.004285, 0.005277, 0.00264, 0.009628, 0.007325, 0.009433, 0.01099, 0.005218, 0.005931, 0.005247, 0.004285, 0.009433, 0.01099, 0.009238, 0.01465, 0.005188, 0.007576, 0.005218, 0.005931, 0.009238, 0.01465, 0.009043, 0.01831, 0.005159, 0.009221, 0.005188, 0.007576, 0.009043, 0.01831, 0.008849, 0.02197, 0.00513, 0.01087, 0.005159, 0.009221, 0.008849, 0.02197, 0.008654, 0.02564, 0.0051, 0.01251, 0.00513, 0.01087, 0.008654, 0.02564, 0.008459, 0.0293, 0.005071, 0.01416, 0.0051, 0.01251, 0.008459, 0.0293, 0.008265, 0.03296, 0.005041, 0.0158, 0.005071, 0.01416, 0.008265, 0.03296, 0.00807, 0.03662, 0.005012, 0.01745, 0.005041, 0.0158, 0.3105, 0.08186, 0.3105, 0.08257, 0.2972, 0.08257, 0.2972, 0.08186, 0.3105, 0.08257, 0.3105, 0.08329, 0.2972, 0.08329, 0.2972, 0.08257, 0.3105, 0.08329, 0.3105, 0.08401, 0.2972, 0.08401, 0.2972, 0.08329, 0.3105, 0.08401, 0.3105, 0.08473, 0.2972, 0.08473, 0.2972, 0.08401, 0.3105, 0.08473, 0.3105, 0.08544, 0.2972, 0.08544, 0.2972, 0.08473, 0.3105, 0.08544, 0.3105, 0.08616, 0.2972, 0.08616, 0.2972, 0.08544, 0.3105, 0.08616, 0.3105, 0.08688, 0.2972, 0.08688, 0.2972, 0.08616, 0.3105, 0.08688, 0.3105, 0.0876, 0.2972, 0.0876, 0.2972, 0.08688, 0.3105, 0.0876, 0.3105, 0.08831, 0.2972, 0.08831, 0.2972, 0.0876, 0.3105, 0.08831, 0.3105, 0.08903, 0.2972, 0.08903, 0.2972, 0.08831, 0.2834, 2.352e-06, 0.2834, 0.01048, 0.27, 0.01048, 0.27, -2.905e-08, 0.2834, 0.01048, 0.2834, 0.01882, 0.27, 0.01882, 0.27, 0.01048, 0.2834, 0.01882, 0.2834, 0.02991, 0.27, 0.02991, 0.27, 0.01882, 0.2834, 0.02991, 0.2834, 0.03959, 0.27, 0.03959, 0.27, 0.02991, 0.2834, 0.03959, 0.2834, 0.05135, 0.27, 0.05135, 0.27, 0.03959, 0.2834, 0.05135, 0.2834, 0.06094, 0.2701, 0.06093, 0.27, 0.05135, 0.2834, 0.06094, 0.2834, 0.07289, 0.27, 0.07288, 0.2701, 0.06093, 0.2834, 0.07289, 0.2834, 0.082, 0.2701, 0.08199, 0.27, 0.07288, 0.2834, 0.082, 0.2834, 0.09433, 0.27, 0.09433, 0.2701, 0.08199, 0.2834, 0.09433, 0.2834, 0.1042, 0.2701, 0.1042, 0.27, 0.09433, 0.2622, 0.04029, 0.262, 0.03662, 0.2651, 0.01745, 0.2651, 0.01909, 0.262, 0.03662, 0.2618, 0.03296, 0.2651, 0.0158, 0.2651, 0.01745, 0.2618, 0.03296, 0.2616, 0.0293, 0.265, 0.01416, 0.2651, 0.0158, 0.2616, 0.0293, 0.2614, 0.02564, 0.265, 0.01251, 0.265, 0.01416, 0.2614, 0.02564, 0.2612, 0.02197, 0.265, 0.01087, 0.265, 0.01251, 0.2612, 0.02197, 0.2611, 0.01831, 0.2649, 0.009222, 0.265, 0.01087, 0.2611, 0.01831, 0.2609, 0.01465, 0.2649, 0.007576, 0.2649, 0.009222, 0.2609, 0.01465, 0.2607, 0.01099, 0.2649, 0.005931, 0.2649, 0.007576, 0.2607, 0.01099, 0.2605, 0.007325, 0.2648, 0.004285, 0.2649, 0.005931, 0.2605, 0.007325, 0.2603, 0.003662, 0.2648, 0.00264, 0.2648, 0.004285, 0.06914, 0.007782, 0.135, 0.0273, 0.1343, 0.03784, 0.06802, 0.01599, 0.06802, 0.01599, 0.1343, 0.03784, 0.1296, 0.04644, 0.06689, 0.02419, 0.06689, 0.02419, 0.1296, 0.04644, 0.1335, 0.05734, 0.06576, 0.0324, 0.06576, 0.0324, 0.1335, 0.05734, 0.1279, 0.06735, 0.06463, 0.0406, 0.06463, 0.0406, 0.1279, 0.06735, 0.1321, 0.07889, 0.06351, 0.04881, 0.06351, 0.04881, 0.1321, 0.07889, 0.1261, 0.08882, 0.06238, 0.05702, 0.06238, 0.05702, 0.1261, 0.08882, 0.1302, 0.1006, 0.06125, 0.06522, 0.06125, 0.06522, 0.1302, 0.1006, 0.1243, 0.11, 0.06012, 0.07343, 0.06012, 0.07343, 0.1243, 0.11, 0.128, 0.1222, 0.059, 0.08163, 0.059, 0.08163, 0.128, 0.1222, 0.1221, 0.1324, 0.05787, 0.08984, 0.2134, 0.09804, 0.1437, 0.1432, 0.148, 0.1324, 0.2122, 0.08984, 0.2122, 0.08984, 0.148, 0.1324, 0.1421, 0.1222, 0.2111, 0.08163, 0.2111, 0.08163, 0.1421, 0.1222, 0.1458, 0.11, 0.21, 0.07342, 0.21, 0.07342, 0.1458, 0.11, 0.1399, 0.1006, 0.2088, 0.06522, 0.2088, 0.06522, 0.1399, 0.1006, 0.144, 0.08881, 0.2077, 0.05701, 0.2077, 0.05701, 0.144, 0.08881, 0.138, 0.07888, 0.2066, 0.04881, 0.2066, 0.04881, 0.138, 0.07888, 0.1422, 0.06734, 0.2055, 0.0406, 0.2055, 0.0406, 0.1422, 0.06734, 0.1365, 0.05733, 0.2043, 0.0324, 0.2043, 0.0324, 0.1365, 0.05733, 0.1405, 0.04644, 0.2032, 0.02419, 0.2032, 0.02419, 0.1405, 0.04644, 0.1358, 0.03783, 0.2021, 0.01599, 0.225, 0.1176, 0.2325, 0.1201, 0.2321, 0.1313, 0.2316, 0.1442, 0.2306, 0.16, 0.2306, 0.1752, 0.23, 0.203, 0.2307, 0.23, 0.2318, 0.2553, 0.2342, 0.2864, 0.2367, 0.3087, 0.2397, 0.3335, 0.2435, 0.3561, 0.2467, 0.3801, 0.2503, 0.4083, 0.2534, 0.4342, 0.2569, 0.4635, 0.2599, 0.4907, 0.262, 0.5156, 0.2645, 0.5458, 0.2666, 0.5777, 0.2678, 0.5985, 0.2694, 0.6217, 0.27, 0.6463, 0.2699, 0.6688, 0.2686, 0.7046, 0.2664, 0.7303, 0.2626, 0.7656, 0.2563, 0.8034, 0.2473, 0.8456, 0.2347, 0.8859, 0.2169, 0.9278, 0.2061, 0.9454, 0.1964, 0.9597, 0.1841, 0.9741, 0.1748, 0.9836, 0.1634, 0.9933, 0.1525, 1.0, 0.1731, 0.9453, 0.1889, 0.9176, 0.2017, 0.8785, 0.2148, 0.8363, 0.2268, 0.7842, 0.2361, 0.7115, 0.2387, 0.6562, 0.2394, 0.593, 0.2369, 0.5441, 0.2313, 0.4846, 0.2248, 0.4296, 0.2218, 0.4005, 0.2188, 0.3748, 0.2154, 0.3473, 0.2133, 0.331, 0.2117, 0.3173, 0.2102, 0.3037, 0.2096, 0.2912, 0.2084, 0.2786, 0.2075, 0.2643, 0.2062, 0.2466, 0.2051, 0.2287, 0.205, 0.2147, 0.2049, 0.2013, 0.2054, 0.1906, 0.2064, 0.1774, 0.2087, 0.1631, 0.2122, 0.1482, 0.2167, 0.1357, 0.06388, 0.9454, 0.08102, 0.9145, 0.09703, 0.9453, 0.08591, 0.9741, 0.07364, 0.9597, 0.007405, 0.7656, 0.04457, 0.7835, 0.05532, 0.8363, 0.02273, 0.8456, 0.01372, 0.8034, 0.01309, 0.4635, 0.03876, 0.4846, 0.03321, 0.5441, 0.0307, 0.593, 0.03137, 0.6562, 0.0001153, 0.6689, 1.429e-08, 0.6463, 0.0006323, 0.6217, 0.002238, 0.5985, 0.003396, 0.5777, 0.005532, 0.5458, 0.008056, 0.5157, 0.0101, 0.4908, 0.05835, 0.3173, 0.05679, 0.331, 0.05471, 0.3473, 0.05127, 0.3748, 0.04828, 0.4005, 0.0453, 0.4296, 0.03876, 0.4846, 0.01309, 0.4635, 0.01667, 0.4342, 0.01976, 0.4084, 0.02335, 0.3802, 0.0265, 0.3561, 0.03035, 0.3335, 0.03334, 0.3087, 0.03578, 0.2865, 0.03819, 0.2554, 0.03933, 0.2301, 0.04002, 0.203, 0.03938, 0.1752, 0.03938, 0.1601, 0.03844, 0.1442, 0.03792, 0.1314, 0.03756, 0.1201, 0.04506, 0.1176, 0.05342, 0.1357, 0.05787, 0.1482, 0.06139, 0.1631, 0.0637, 0.1774, 0.06472, 0.1906, 0.06519, 0.2013, 0.06505, 0.2147, 0.06503, 0.2287, 0.06391, 0.2466, 0.06262, 0.2643, 0.06166, 0.2786, 0.06051, 0.2912, 0.05991, 0.3037, 0.0001153, 0.6689, 0.03137, 0.6562, 0.03401, 0.7115, 0.04457, 0.7835, 0.007405, 0.7656, 0.003634, 0.7303, 0.001382, 0.7046, 0.08591, 0.9741, 0.09703, 0.9453, 0.1175, 1.0, 0.1066, 0.9934, 0.09523, 0.9836, 0.02273, 0.8456, 0.05532, 0.8363, 0.06836, 0.8785, 0.03535, 0.8859, 0.03535, 0.8859, 0.06836, 0.8785, 0.08102, 0.9145, 0.06388, 0.9454, 0.05311, 0.9278])
me_cube_001.update()
me_cube_002 = bpy.data.meshes.new('Cube.002')
me_cube_002.from_pydata([(-0.1916, 0.0001555, -0.4743), (-0.4243, 0.0001555, -0.2562), (-0.1916, 0.3134, -0.4743), (-0.4243, 0.3134, -0.2562), (0.01838, 0.0001554, -0.2424), (-0.2099, 0.0001554, -0.02794), (0.01838, 0.3134, -0.2424), (-0.2099, 0.3134, -0.02794), (0.3983, 0.0001554, 0.07398), (0.1577, 0.0001554, 0.3079), (0.3983, 0.3134, 0.07398), (0.1577, 0.3134, 0.3079), (0.768, 0.0001553, 0.5021), (0.7393, 0.0001554, 0.5752), (0.768, 0.3134, 0.5021), (0.7393, 0.3134, 0.5752), (-0.09974, 0.3134, 0.09194), (0.02809, 0.3134, 0.2065), (0.2661, 0.3134, -0.02382), (0.1347, 0.3134, -0.126), (0.1347, 0.0001554, -0.126), (0.2661, 0.0001554, -0.02382), (0.02809, 0.0001554, 0.2065), (-0.09974, 0.0001554, 0.09194), (0.478, 0.0001554, 0.07875), (0.5391, 0.0001554, 0.09059), (0.6676, 0.0001554, 0.2524), (0.6748, 0.0001554, 0.3155), (0.7103, 0.0001554, 0.3936), (0.7661, 0.0001554, 0.4505), (0.6424, 0.0001554, 0.5699), (0.572, 0.0001554, 0.5611), (0.5104, 0.0001554, 0.5285), (0.4488, 0.0001554, 0.4941), (0.3943, 0.0001554, 0.4552), (0.3327, 0.0001554, 0.4111), (0.2756, 0.0001554, 0.3855), (0.2157, 0.0001554, 0.3502), (0.478, 0.3134, 0.07875), (0.6676, 0.3134, 0.2524), (0.6748, 0.3134, 0.3155), (0.7103, 0.3134, 0.3936), (0.7661, 0.3134, 0.4505), (0.6424, 0.3134, 0.5699), (0.572, 0.3134, 0.5611), (0.5104, 0.3134, 0.5285), (0.4488, 0.3134, 0.4941), (0.3943, 0.3134, 0.4552), (0.3327, 0.3134, 0.4111), (0.2756, 0.3134, 0.3855), (0.2157, 0.3134, 0.3502), (0.6443, 0.0001554, 0.04413), (0.6825, 0.0001554, 0.1302), (0.5391, 0.3134, 0.09059), (0.6443, 0.3134, 0.04413), (0.6825, 0.3134, 0.1302), (0.3635, 0.0001554, 0.4332), (0.3635, 0.3134, 0.4332), (0.6713, 0.0001554, 0.08362), (0.6713, 0.3134, 0.08362), (0.3041, 0.0001554, 0.3983), (0.3041, 0.3134, 0.3983), (0.5917, 0.0001554, 0.06736), (0.5917, 0.3134, 0.06736), (-0.375, 0.1117, -0.6866), (-0.6553, 0.1117, -0.5476), (-0.375, 0.2215, -0.6866), (-0.6553, 0.2215, -0.5476)], [], [(1, 3, 67, 65), (2, 3, 7, 6), (18, 17, 11, 10), (4, 5, 1, 0), (2, 6, 4, 0), (7, 3, 1, 5), (30, 29, 12, 13), (22, 21, 8, 9), (21, 18, 10, 8), (17, 22, 9, 11), (14, 15, 13, 12), (29, 42, 14, 12), (43, 30, 13, 15), (42, 43, 15, 14), (7, 5, 23, 16), (16, 23, 22, 17), (4, 6, 19, 20), (20, 19, 18, 21), (5, 4, 20, 23), (23, 20, 21, 22), (6, 7, 16, 19), (19, 16, 17, 18), (10, 11, 50, 38), (38, 50, 49, 53), (63, 61, 48, 54), (59, 57, 47, 55), (55, 47, 46, 39), (39, 46, 45, 40), (40, 45, 44, 41), (41, 44, 43, 42), (11, 9, 37, 50), (50, 37, 36, 49), (61, 60, 35, 48), (57, 56, 34, 47), (47, 34, 33, 46), (46, 33, 32, 45), (45, 32, 31, 44), (44, 31, 30, 43), (8, 10, 38, 24), (26, 39, 40, 27), (27, 40, 41, 28), (28, 41, 42, 29), (9, 8, 24, 37), (37, 24, 25, 36), (60, 62, 51, 35), (56, 58, 52, 34), (34, 52, 26, 33), (33, 26, 27, 32), (32, 27, 28, 31), (31, 28, 29, 30), (24, 38, 53, 25), (62, 63, 54, 51), (58, 59, 55, 52), (52, 55, 39, 26), (51, 54, 59, 58), (35, 51, 58, 56), (48, 35, 56, 57), (54, 48, 57, 59), (25, 53, 63, 62), (36, 25, 62, 60), (49, 36, 60, 61), (53, 49, 61, 63), (64, 65, 67, 66), (2, 0, 64, 66), (3, 2, 66, 67), (0, 1, 65, 64)])
_uv = me_cube_002.uv_layers.new(name='UVMap')
_uv.uv.foreach_set('vector', [0.5572, 0.791, 0.7322, 0.791, 0.6809, 0.9804, 0.6195, 0.9804, 0.5203, 0.7645, 0.3454, 0.7991, 0.3116, 0.6274, 0.4834, 0.5936, 0.4648, 0.4099, 0.2827, 0.443, 0.2789, 0.3511, 0.4635, 0.318, 0.07388, 0.5936, 0.2456, 0.6273, 0.2118, 0.799, 0.03701, 0.7645, 0.7322, 0.4695, 0.7322, 0.3504, 0.9072, 0.3504, 0.9072, 0.4695, 0.7322, 0.626, 0.7322, 0.791, 0.5572, 0.791, 0.5572, 0.626, 0.2393, 0.04571, 0.1448, 0.02848, 0.1676, 0.01081, 0.2101, -2.483e-08, 0.2745, 0.4429, 0.09239, 0.4099, 0.0937, 0.318, 0.2783, 0.3511, 0.7322, 0.6389, 0.9072, 0.6389, 0.9072, 0.6998, 0.7322, 0.6998, 0.7322, 0.4477, 0.5572, 0.4477, 0.5572, 0.3573, 0.7322, 0.3573, 0.7322, 0.04207, 0.7322, 4.414e-08, 0.9072, 1.489e-08, 0.9072, 0.04207, 0.9072, 0.07071, 0.7322, 0.07071, 0.7322, 0.04207, 0.9072, 0.04207, 0.7322, 0.04946, 0.5572, 0.04946, 0.5572, 1.886e-09, 0.7322, 1.294e-08, 0.4123, 0.02847, 0.3178, 0.04572, 0.347, 3.482e-09, 0.3895, 0.0108, 0.7322, 0.626, 0.5572, 0.626, 0.5572, 0.5405, 0.7322, 0.5405, 0.7322, 0.5405, 0.5572, 0.5405, 0.5572, 0.4477, 0.7322, 0.4477, 0.9072, 0.3504, 0.7322, 0.3504, 0.7322, 0.2911, 0.9072, 0.2911, 0.7322, 0.5789, 0.9072, 0.5789, 0.9072, 0.6389, 0.7322, 0.6389, 0.2456, 0.6273, 0.07388, 0.5936, 0.08879, 0.5028, 0.2641, 0.5383, 0.2641, 0.5383, 0.08879, 0.5028, 0.09239, 0.4099, 0.2745, 0.4429, 0.4834, 0.5936, 0.3116, 0.6274, 0.2931, 0.5383, 0.4684, 0.5029, 0.4684, 0.5029, 0.2931, 0.5383, 0.2827, 0.443, 0.4648, 0.4099, 0.4635, 0.318, 0.2789, 0.3511, 0.2786, 0.311, 0.4873, 0.2803, 0.4873, 0.2803, 0.2786, 0.311, 0.2821, 0.2723, 0.5018, 0.2487, 0.5295, 0.2324, 0.2856, 0.2552, 0.2891, 0.238, 0.5572, 0.2161, 0.5481, 0.1909, 0.2891, 0.2169, 0.2891, 0.1957, 0.5305, 0.1707, 0.5305, 0.1707, 0.2891, 0.1957, 0.2892, 0.1583, 0.4702, 0.1377, 0.4702, 0.1377, 0.2892, 0.1583, 0.2937, 0.1191, 0.4439, 0.1139, 0.4439, 0.1139, 0.2937, 0.1191, 0.2989, 0.08055, 0.42, 0.07233, 0.42, 0.07233, 0.2989, 0.08055, 0.3178, 0.04572, 0.4123, 0.02847, 0.7322, 0.3573, 0.5572, 0.3573, 0.5572, 0.3176, 0.7322, 0.3176, 0.7322, 0.3176, 0.5572, 0.3176, 0.5572, 0.2789, 0.7322, 0.2789, 0.7322, 0.2614, 0.5572, 0.2614, 0.5572, 0.2439, 0.7322, 0.2439, 0.7322, 0.223, 0.5572, 0.223, 0.5572, 0.2021, 0.7322, 0.2021, 0.7322, 0.2021, 0.5572, 0.2021, 0.5572, 0.165, 0.7322, 0.165, 0.7322, 0.165, 0.5572, 0.165, 0.5572, 0.1256, 0.7322, 0.1256, 0.7322, 0.1256, 0.5572, 0.1256, 0.5572, 0.08668, 0.7322, 0.08668, 0.7322, 0.08668, 0.5572, 0.08668, 0.5572, 0.04946, 0.7322, 0.04946, 0.7322, 0.6998, 0.9072, 0.6998, 0.9072, 0.7427, 0.7322, 0.7427, 0.9072, 0.1763, 0.7322, 0.1763, 0.7322, 0.1415, 0.9072, 0.1415, 0.9072, 0.1415, 0.7322, 0.1415, 0.7322, 0.09972, 0.9072, 0.09972, 0.9072, 0.09972, 0.7322, 0.09972, 0.7322, 0.07071, 0.9072, 0.07071, 0.2783, 0.3511, 0.0937, 0.318, 0.06992, 0.2803, 0.2786, 0.3109, 0.2786, 0.3109, 0.06992, 0.2803, 0.05539, 0.2487, 0.2751, 0.2723, 0.2716, 0.2552, 0.02769, 0.2324, -6.936e-09, 0.2161, 0.2681, 0.238, 0.2681, 0.2169, 0.009124, 0.191, 0.02664, 0.1708, 0.2681, 0.1957, 0.2681, 0.1957, 0.02664, 0.1708, 0.08698, 0.1377, 0.268, 0.1583, 0.268, 0.1583, 0.08698, 0.1377, 0.1133, 0.1139, 0.2635, 0.1191, 0.2635, 0.1191, 0.1133, 0.1139, 0.1372, 0.07233, 0.2583, 0.08054, 0.2583, 0.08054, 0.1372, 0.07233, 0.1448, 0.02848, 0.2393, 0.04571, 0.7322, 0.7427, 0.9072, 0.7427, 0.9072, 0.7748, 0.7322, 0.7748, 0.7322, 0.8062, 0.9072, 0.8062, 0.9072, 0.8377, 0.7322, 0.8377, 0.9072, 0.2704, 0.7322, 0.2704, 0.7322, 0.2451, 0.9072, 0.2451, 0.9072, 0.2451, 0.7322, 0.2451, 0.7322, 0.1763, 0.9072, 0.1763, 0.9072, 0.2911, 0.7322, 0.2911, 0.7322, 0.2704, 0.9072, 0.2704, 0.2681, 0.238, -6.936e-09, 0.2161, 0.009124, 0.191, 0.2681, 0.2169, 0.7322, 0.2439, 0.5572, 0.2439, 0.5572, 0.223, 0.7322, 0.223, 0.5572, 0.2161, 0.2891, 0.238, 0.2891, 0.2169, 0.5481, 0.1909, 0.7322, 0.7748, 0.9072, 0.7748, 0.9072, 0.8062, 0.7322, 0.8062, 0.2751, 0.2723, 0.05539, 0.2487, 0.02769, 0.2324, 0.2716, 0.2552, 0.7322, 0.2789, 0.5572, 0.2789, 0.5572, 0.2614, 0.7322, 0.2614, 0.5018, 0.2487, 0.2821, 0.2723, 0.2856, 0.2552, 0.5295, 0.2324, 0.9072, 0.1694, 0.9072, -1.31e-08, 0.9686, 4.41e-08, 0.9686, 0.1694, 0.7322, 0.4695, 0.9072, 0.4695, 0.8449, 0.5789, 0.7836, 0.5789, 0.3454, 0.7991, 0.5203, 0.7645, 0.5572, 0.9177, 0.4028, 0.9997, 0.03701, 0.7645, 0.2118, 0.799, 0.1544, 1.0, 1.681e-08, 0.918])
me_cube_002.update()

# ---- objects
ob_uc = bpy.data.objects.new('uc', me_cube_001)
ob_sap = bpy.data.objects.new('sap', me_cube_002)

# ---- transforms, parenting, visibility, modifiers, constraints
ob_uc.location = (1.009, 0.1421, 3.233)
ob_sap.location = (2.564, 0.08037, 5.086)
ob_sap.scale = (1.016, 0.5536, 0.9434)

# ---- collection membership
col_collection.objects.link(ob_uc)
col_collection.objects.link(ob_sap)

# ---- scene / render settings (as saved in the file)
scene.frame_start = 1; scene.frame_end = 250; scene.frame_set(0)
scene.render.engine = 'BLENDER_EEVEE_NEXT'
bpy.context.view_layer.update()

# ---- added for rendering (the .blend has no active camera and no usable light): camera, sun
cam_auto = bpy.data.cameras.new('AutoCamera')
cam_auto.lens = 50.0
cam_auto.sensor_width = 36.0
cam_auto.clip_end = 1000.0
ob_auto_camera = bpy.data.objects.new('AutoCamera', cam_auto)
scene.collection.objects.link(ob_auto_camera)
ob_auto_camera.location = (6.9297, -6.7203, 7.99068)
ob_auto_camera.rotation_euler = (1.09748, -7.21219e-08, 0.694738)
scene.camera = ob_auto_camera
light_auto_sun = bpy.data.lights.new('AutoSun', 'SUN')
light_auto_sun.energy = 3.0
light_auto_sun.angle = 0.0523599
ob_auto_sun = bpy.data.objects.new('AutoSun', light_auto_sun)
scene.collection.objects.link(ob_auto_sun)
ob_auto_sun.rotation_euler = (0.872665, 0.174533, 0.523599)
bpy.context.view_layer.update()
